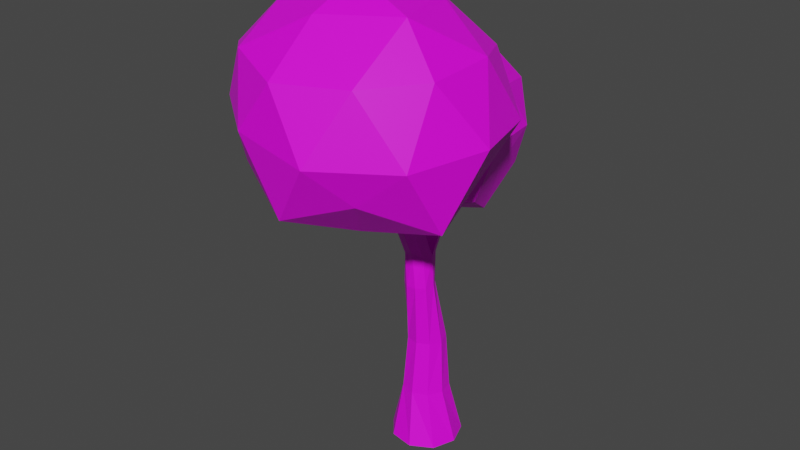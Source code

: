 # Source: Arvore5.blend  (saved by Blender 2.93.21; exported with 4.5.12 LTS)
import bpy
from mathutils import Matrix  # noqa: F401  (used for matrix-valued properties, if any)

bpy.ops.wm.read_factory_settings(use_empty=True)
scene = bpy.context.scene
scene.name = 'Scene'

# ---- collections
col_alterados = bpy.data.collections.new('Alterados'); scene.collection.children.link(col_alterados)

# ---- images (referenced by path relative to the original .blend; pixels are not part of the script)
import os
ASSET_DIR = os.environ.get("B2B_ASSET_DIR", "")  # directory of the original .blend (textures are referenced by path, not embedded)
HERE = os.path.dirname(os.path.abspath(__file__))  # packed textures are extracted next to this script under _unpacked/

def load_image(name, relpath, width, height, colorspace="sRGB"):
    """Load a texture the original file referenced (path relative to the .blend, or extracted next to this script)."""
    p = next((c for c in (os.path.join(HERE, relpath), os.path.join(ASSET_DIR, relpath)) if relpath and os.path.exists(c)), "")
    if p:
        img = bpy.data.images.load(p, check_existing=True)
        img.name = name
    else:  # same state as the original file: an image datablock whose file is absent (Cycles renders it pink)
        img = bpy.data.images.new(name, width, height)
        img.source = "FILE"
        img.filepath = "//" + (relpath or name)
    img.colorspace_settings.name = colorspace
    return img
img_pallete_jpg = load_image('Pallete.jpg', 'Reference/Pallete.jpg', 1024, 1024, 'sRGB')

# ---- materials (node trees are filled in below, after node groups)
mat_mypalletecolors = bpy.data.materials.new('MyPalleteColors')
mat_mypalletecolors.use_transparent_shadow = False

# ---- material node trees
mat_mypalletecolors.use_nodes = True; mat_mypalletecolors.node_tree.nodes.clear()
_N = mat_mypalletecolors.node_tree.nodes; _L = mat_mypalletecolors.node_tree.links
n0 = _N.new('ShaderNodeBsdfPrincipled'); n0.name = 'Principled BSDF'; n0.location = (10, 300)
n0.distribution = 'GGX'
n0.subsurface_method = 'BURLEY'
n0.inputs[3].default_value = 1.45
n0.inputs[27].default_value = (0.0, 0.0, 0.0, 1.0)
n0.inputs[28].default_value = 1.0
n1 = _N.new('ShaderNodeOutputMaterial'); n1.name = 'Material Output'; n1.location = (300, 300)
n2 = _N.new('ShaderNodeTexImage'); n2.name = 'Image Texture'; n2.location = (-336, 298)
n2.image = img_pallete_jpg
_L.new(n0.outputs[0], n1.inputs[0])
_L.new(n2.outputs[0], n0.inputs[0])
n1.is_active_output = True

# ---- world
world_world = bpy.data.worlds.new('World'); scene.world = world_world
world_world.use_nodes = True; world_world.node_tree.nodes.clear()
_N = world_world.node_tree.nodes; _L = world_world.node_tree.links
n0 = _N.new('ShaderNodeOutputWorld'); n0.name = 'World Output'; n0.location = (300, 300)
n1 = _N.new('ShaderNodeBackground'); n1.name = 'Background'; n1.location = (10, 300)
n1.inputs[0].default_value = (0.05088, 0.05088, 0.05088, 1.0)
_L.new(n1.outputs[0], n0.inputs[0])
n0.is_active_output = True
world_world.color = (0.05088, 0.05088, 0.05088)
world_world.use_sun_shadow = False
world_world.sun_shadow_jitter_overblur = 0.0

# ---- meshes
me_icosphere_002 = bpy.data.meshes.new('Icosphere.002')
me_icosphere_002.from_pydata([(-1.527, -1.561, -1.456), (-1.925, -2.455, -0.6924), (-2.239, -1.168, -0.8668), (-1.527, -0.313, -0.8978), (-0.8726, -1.219, -0.7128), (-1.115, -2.499, -0.7385), (-2.278, -1.93, 0.2035), (-1.962, -0.5956, 0.2718), (-1.081, -0.56, 0.2487), (-0.8629, -1.968, 0.3438), (-1.519, -2.791, 0.3161), (-1.51, -1.673, 1.014), (-1.937, -1.336, -1.318), (-1.775, -2.12, -1.27), (-2.216, -1.924, -0.9974), (-1.53, -2.728, -0.9984), (-1.285, -2.111, -1.207), (-1.527, -0.9011, -1.168), (-1.937, -0.626, -0.9213), (-1.096, -1.308, -1.472), (-1.104, -0.5726, -1.017), (-0.8177, -1.93, -1.066), (-1.771, -2.775, -0.2317), (-1.264, -2.888, -0.3303), (-2.27, -1.56, -0.1655), (-2.136, -2.302, -0.1749), (-1.799, -0.1896, -0.3656), (-2.166, -0.812, -0.2295), (-0.8231, -0.7508, -0.3332), (-1.277, -0.3311, -0.2395), (-0.8354, -2.381, -0.3381), (-0.6862, -1.571, -0.3031), (-1.917, -2.487, 0.4075), (-2.214, -1.223, 0.3585), (-1.523, -0.4139, 0.3663), (-0.8684, -1.214, 0.3714), (-1.096, -2.543, 0.3438), (-1.964, -1.8, 0.7534), (-1.529, -2.216, 0.7686), (-1.805, -0.9477, 0.7557), (-1.267, -1.019, 0.7825), (-1.099, -1.838, 0.7907), (-1.189, -2.105, -3.319), (-1.263, -2.281, -3.319), (-0.9432, -2.069, -4.979), (-1.13, -2.137, -4.149), (-1.066, -2.407, -4.979), (-1.239, -2.344, -4.149), (-1.377, -2.586, -4.979), (-1.456, -2.432, -4.149), (-1.731, -2.524, -4.979), (-1.678, -2.36, -4.149), (-1.962, -2.249, -4.979), (-1.802, -2.162, -4.149), (-1.962, -1.889, -4.979), (-1.77, -1.93, -4.149), (-1.731, -1.614, -4.979), (-1.597, -1.774, -4.149), (-1.377, -1.552, -4.979), (-1.363, -1.765, -4.149), (-1.066, -1.731, -4.979), (-1.179, -1.909, -4.149), (-1.433, -2.369, -3.319), (-1.62, -2.326, -3.319), (-1.735, -2.174, -3.319), (-1.726, -1.983, -3.319), (-1.596, -1.843, -3.319), (-1.406, -1.819, -3.319), (-1.246, -1.922, -3.319), (-1.258, -2.218, -2.374), (-1.335, -2.092, -2.374), (-1.474, -2.046, -2.374), (-1.611, -2.1, -2.374), (-1.681, -2.229, -2.374), (-1.651, -2.373, -2.374), (-1.536, -2.464, -2.374), (-1.389, -2.46, -2.374), (-1.279, -2.363, -2.374), (-1.253, -2.261, -1.881), (-1.304, -2.123, -1.881), (-1.431, -2.049, -1.881), (-1.576, -2.075, -1.881), (-1.67, -2.187, -1.881), (-1.67, -2.334, -1.881), (-1.576, -2.447, -1.881), (-1.431, -2.472, -1.881), (-1.304, -2.399, -1.881), (-1.253, -1.792, -1.029), (-1.304, -1.654, -1.029), (-1.431, -1.581, -1.029), (-1.576, -1.606, -1.029), (-1.67, -1.719, -1.029), (-1.67, -2.366, -1.471), (-1.67, -2.513, -1.471), (-1.576, -2.626, -1.471), (-1.431, -2.651, -1.471), (-1.304, -2.578, -1.471), (-1.253, -2.44, -1.471), (-1.625, -2.537, -0.8535), (-1.625, -2.648, -0.8535), (-1.553, -2.733, -0.8535), (-1.444, -2.752, -0.8535), (-1.348, -2.697, -0.8535), (-1.31, -2.592, -0.8535), (-1.72, -3.06, -1.204), (-2.624, -4.255, -0.1825), (-3.335, -2.534, -0.4158), (-1.718, -1.391, -0.4572), (-0.2325, -2.603, -0.2098), (-0.7833, -4.313, -0.2442), (-3.424, -3.553, 1.015), (-2.707, -1.769, 1.107), (-0.706, -1.721, 1.076), (-0.2105, -3.604, 1.203), (-1.701, -4.704, 1.166), (-1.681, -3.21, 2.099), (-2.65, -2.76, -1.019), (-2.282, -3.808, -0.9545), (-3.285, -3.545, -0.5903), (-1.725, -4.621, -0.5916), (-1.17, -3.795, -0.871), (-1.72, -2.178, -0.8188), (-2.65, -1.81, -0.4886), (-0.7398, -2.722, -1.225), (-0.7573, -1.738, -0.6171), (-0.1079, -3.553, -0.6816), (-2.273, -4.682, 0.4334), (-1.123, -4.834, 0.3015), (-3.408, -3.059, 0.5219), (-3.102, -4.05, 0.5093), (-2.336, -1.226, 0.2544), (-3.17, -2.058, 0.4364), (-0.1202, -1.977, 0.2977), (-1.15, -1.415, 0.423), (-0.148, -4.156, 0.2911), (0.1907, -3.073, 0.338), (-2.604, -4.297, 1.288), (-3.28, -2.608, 1.223), (-1.709, -1.526, 1.233), (-0.223, -2.596, 1.24), (-0.7399, -4.373, 1.203), (-2.712, -3.379, 1.75), (-1.723, -3.935, 1.771), (-2.35, -2.24, 1.753), (-1.128, -2.336, 1.789), (-0.7471, -3.431, 1.8)], [], [(0, 13, 12), (1, 13, 15), (0, 12, 17), (0, 17, 19), (0, 19, 16), (1, 15, 22), (2, 14, 24), (3, 18, 26), (4, 20, 28), (5, 21, 30), (1, 22, 25), (2, 24, 27), (3, 26, 29), (4, 28, 31), (5, 30, 23), (6, 32, 37), (7, 33, 39), (8, 34, 40), (9, 35, 41), (10, 36, 38), (38, 41, 11), (38, 36, 41), (36, 9, 41), (41, 40, 11), (41, 35, 40), (35, 8, 40), (40, 39, 11), (40, 34, 39), (34, 7, 39), (39, 37, 11), (39, 33, 37), (33, 6, 37), (37, 38, 11), (37, 32, 38), (32, 10, 38), (23, 36, 10), (23, 30, 36), (30, 9, 36), (31, 35, 9), (31, 28, 35), (28, 8, 35), (29, 34, 8), (29, 26, 34), (26, 7, 34), (27, 33, 7), (27, 24, 33), (24, 6, 33), (25, 32, 6), (25, 22, 32), (22, 10, 32), (30, 31, 9), (30, 21, 31), (21, 4, 31), (28, 29, 8), (28, 20, 29), (20, 3, 29), (26, 27, 7), (26, 18, 27), (18, 2, 27), (24, 25, 6), (24, 14, 25), (14, 1, 25), (22, 23, 10), (22, 15, 23), (15, 5, 23), (16, 21, 5), (16, 19, 21), (19, 4, 21), (19, 20, 4), (19, 17, 20), (17, 3, 20), (17, 18, 3), (17, 12, 18), (12, 2, 18), (15, 16, 5), (15, 13, 16), (13, 0, 16), (12, 14, 2), (12, 13, 14), (13, 1, 14), (65, 64, 74, 73), (45, 61, 68, 42), (44, 45, 47, 46), (42, 68, 70, 69), (51, 49, 62, 63), (46, 47, 49, 48), (43, 42, 69, 77), (55, 53, 64, 65), (48, 49, 51, 50), (66, 65, 73, 72), (59, 57, 66, 67), (50, 51, 53, 52), (64, 63, 75, 74), (47, 45, 42, 43), (52, 53, 55, 54), (62, 43, 77, 76), (49, 47, 43, 62), (54, 55, 57, 56), (72, 73, 82, 81), (53, 51, 63, 64), (56, 57, 59, 58), (57, 55, 65, 66), (68, 67, 71, 70), (58, 59, 61, 60), (63, 62, 76, 75), (61, 59, 67, 68), (60, 61, 45, 44), (44, 46, 48, 50, 52, 54, 56, 58, 60), (67, 66, 72, 71), (86, 78, 97, 96), (69, 70, 79, 78), (76, 77, 86, 85), (73, 74, 83, 82), (70, 71, 80, 79), (77, 69, 78, 86), (74, 75, 84, 83), (71, 72, 81, 80), (75, 76, 85, 84), (80, 81, 90, 89), (91, 87, 88, 89, 90), (78, 79, 88, 87), (82, 78, 87, 91), (81, 82, 91, 90), (79, 80, 89, 88), (93, 94, 100, 99), (84, 85, 95, 94), (82, 83, 93, 92), (78, 82, 92, 97), (85, 86, 96, 95), (83, 84, 94, 93), (102, 103, 98, 99, 100, 101), (96, 97, 103, 102), (94, 95, 101, 100), (92, 93, 99, 98), (97, 92, 98, 103), (95, 96, 102, 101), (104, 117, 116), (105, 117, 119), (104, 116, 121), (104, 121, 123), (104, 123, 120), (105, 119, 126), (106, 118, 128), (107, 122, 130), (108, 124, 132), (109, 125, 134), (105, 126, 129), (106, 128, 131), (107, 130, 133), (108, 132, 135), (109, 134, 127), (110, 136, 141), (111, 137, 143), (112, 138, 144), (113, 139, 145), (114, 140, 142), (142, 145, 115), (142, 140, 145), (140, 113, 145), (145, 144, 115), (145, 139, 144), (139, 112, 144), (144, 143, 115), (144, 138, 143), (138, 111, 143), (143, 141, 115), (143, 137, 141), (137, 110, 141), (141, 142, 115), (141, 136, 142), (136, 114, 142), (127, 140, 114), (127, 134, 140), (134, 113, 140), (135, 139, 113), (135, 132, 139), (132, 112, 139), (133, 138, 112), (133, 130, 138), (130, 111, 138), (131, 137, 111), (131, 128, 137), (128, 110, 137), (129, 136, 110), (129, 126, 136), (126, 114, 136), (134, 135, 113), (134, 125, 135), (125, 108, 135), (132, 133, 112), (132, 124, 133), (124, 107, 133), (130, 131, 111), (130, 122, 131), (122, 106, 131), (128, 129, 110), (128, 118, 129), (118, 105, 129), (126, 127, 114), (126, 119, 127), (119, 109, 127), (120, 125, 109), (120, 123, 125), (123, 108, 125), (123, 124, 108), (123, 121, 124), (121, 107, 124), (121, 122, 107), (121, 116, 122), (116, 106, 122), (119, 120, 109), (119, 117, 120), (117, 104, 120), (116, 118, 106), (116, 117, 118), (117, 105, 118)])
_uv = me_icosphere_002.uv_layers.new(name='UVMap')
_uv.uv.foreach_set('vector', [0.06909, 0.3434, 0.06962, 0.3437, 0.06916, 0.3444, 0.06999, 0.3436, 0.06962, 0.3437, 0.06994, 0.3427, 0.06909, 0.3434, 0.06916, 0.3444, 0.06868, 0.3436, 0.06909, 0.3434, 0.06868, 0.3436, 0.0687, 0.3426, 0.06909, 0.3434, 0.0687, 0.3426, 0.06937, 0.3425, 0.0661, 0.3552, 0.06593, 0.3542, 0.06626, 0.3549, 0.06498, 0.3497, 0.06492, 0.3485, 0.06531, 0.3491, 0.07055, 0.343, 0.07062, 0.3439, 0.0703, 0.3438, 0.06861, 0.3418, 0.06826, 0.3428, 0.06831, 0.3418, 0.0696, 0.3418, 0.06903, 0.3415, 0.06943, 0.341, 0.06504, 0.3476, 0.06524, 0.3471, 0.06529, 0.3479, 0.06498, 0.3497, 0.06531, 0.3491, 0.06527, 0.3503, 0.07055, 0.343, 0.0703, 0.3438, 0.07024, 0.3424, 0.06861, 0.3418, 0.06831, 0.3418, 0.0688, 0.3411, 0.0696, 0.3418, 0.06943, 0.341, 0.06999, 0.3418, 0.06766, 0.352, 0.06824, 0.3515, 0.06804, 0.3524, 0.0677, 0.3542, 0.06757, 0.353, 0.06801, 0.3537, 0.06872, 0.3551, 0.06817, 0.3549, 0.06866, 0.3541, 0.0695, 0.3523, 0.06966, 0.3535, 0.06921, 0.3527, 0.06877, 0.3515, 0.06921, 0.3523, 0.06865, 0.3522, 0.06865, 0.3522, 0.06906, 0.3531, 0.06856, 0.3529, 0.06865, 0.3522, 0.06921, 0.3523, 0.06906, 0.3531, 0.06921, 0.3515, 0.0695, 0.3523, 0.06921, 0.3527, 0.06906, 0.3531, 0.06866, 0.3541, 0.06856, 0.3529, 0.06906, 0.3531, 0.06914, 0.3543, 0.06866, 0.3541, 0.06914, 0.3543, 0.06872, 0.3551, 0.06866, 0.3541, 0.06866, 0.3541, 0.06801, 0.3537, 0.06856, 0.3529, 0.06866, 0.3541, 0.06817, 0.3549, 0.06801, 0.3537, 0.06817, 0.3549, 0.0677, 0.3542, 0.06801, 0.3537, 0.06801, 0.3537, 0.06804, 0.3524, 0.06856, 0.3529, 0.06801, 0.3537, 0.06757, 0.353, 0.06804, 0.3524, 0.06757, 0.353, 0.06766, 0.352, 0.06804, 0.3524, 0.06804, 0.3524, 0.06865, 0.3522, 0.06856, 0.3529, 0.06804, 0.3524, 0.06824, 0.3515, 0.06865, 0.3522, 0.06824, 0.3515, 0.06877, 0.3515, 0.06865, 0.3522, 0.06622, 0.3536, 0.06659, 0.3531, 0.06651, 0.3542, 0.06622, 0.3536, 0.06632, 0.3524, 0.06659, 0.3531, 0.06967, 0.3515, 0.0695, 0.3523, 0.06921, 0.3515, 0.06995, 0.3527, 0.06966, 0.3535, 0.0695, 0.3523, 0.06995, 0.3527, 0.07005, 0.354, 0.06966, 0.3535, 0.07005, 0.354, 0.06971, 0.3545, 0.06966, 0.3535, 0.07024, 0.3424, 0.06999, 0.3429, 0.07005, 0.3418, 0.07024, 0.3424, 0.0703, 0.3438, 0.06999, 0.3429, 0.06773, 0.3551, 0.0677, 0.3542, 0.06817, 0.3549, 0.06527, 0.3503, 0.06554, 0.3496, 0.06548, 0.3506, 0.06527, 0.3503, 0.06531, 0.3491, 0.06554, 0.3496, 0.06531, 0.3491, 0.06548, 0.3485, 0.06554, 0.3496, 0.06529, 0.3479, 0.06554, 0.3476, 0.06548, 0.3485, 0.06635, 0.3558, 0.06626, 0.3549, 0.06659, 0.3553, 0.06626, 0.3549, 0.06651, 0.3542, 0.06659, 0.3553, 0.06967, 0.3515, 0.06995, 0.3527, 0.0695, 0.3523, 0.06967, 0.3515, 0.07005, 0.352, 0.06995, 0.3527, 0.06903, 0.3415, 0.06861, 0.3418, 0.0688, 0.3411, 0.07033, 0.341, 0.07024, 0.3424, 0.07005, 0.3418, 0.07033, 0.341, 0.07062, 0.3419, 0.07024, 0.3424, 0.07062, 0.3419, 0.07055, 0.343, 0.07024, 0.3424, 0.06517, 0.3512, 0.06527, 0.3503, 0.06548, 0.3506, 0.06517, 0.3512, 0.06493, 0.3506, 0.06527, 0.3503, 0.06493, 0.3506, 0.06498, 0.3497, 0.06527, 0.3503, 0.06531, 0.3491, 0.06529, 0.3479, 0.06548, 0.3485, 0.06531, 0.3491, 0.06492, 0.3485, 0.06529, 0.3479, 0.06492, 0.3485, 0.06504, 0.3476, 0.06529, 0.3479, 0.06626, 0.3549, 0.06622, 0.3536, 0.06651, 0.3542, 0.06626, 0.3549, 0.06593, 0.3542, 0.06622, 0.3536, 0.06994, 0.3427, 0.0696, 0.3418, 0.06999, 0.3418, 0.06937, 0.3425, 0.06903, 0.3415, 0.0696, 0.3418, 0.06937, 0.3425, 0.0687, 0.3426, 0.06903, 0.3415, 0.0687, 0.3426, 0.06861, 0.3418, 0.06903, 0.3415, 0.0687, 0.3426, 0.06826, 0.3428, 0.06861, 0.3418, 0.0687, 0.3426, 0.06868, 0.3436, 0.06826, 0.3428, 0.06868, 0.3436, 0.06831, 0.3438, 0.06826, 0.3428, 0.06868, 0.3436, 0.06873, 0.3446, 0.06831, 0.3438, 0.06868, 0.3436, 0.06916, 0.3444, 0.06873, 0.3446, 0.06916, 0.3444, 0.06925, 0.345, 0.06873, 0.3446, 0.06994, 0.3427, 0.06937, 0.3425, 0.0696, 0.3418, 0.06994, 0.3427, 0.06962, 0.3437, 0.06937, 0.3425, 0.06962, 0.3437, 0.06909, 0.3434, 0.06937, 0.3425, 0.06916, 0.3444, 0.06974, 0.3447, 0.06925, 0.345, 0.06916, 0.3444, 0.06962, 0.3437, 0.06974, 0.3447, 0.06962, 0.3437, 0.06999, 0.3436, 0.06974, 0.3447, 0.7028, 0.248, 0.7032, 0.248, 0.7032, 0.248, 0.7028, 0.248, 0.7012, 0.248, 0.7016, 0.248, 0.7016, 0.248, 0.7012, 0.248, 0.7047, 0.2462, 0.7047, 0.248, 0.7044, 0.248, 0.7044, 0.2462, 0.7012, 0.248, 0.7016, 0.248, 0.7016, 0.248, 0.7012, 0.248, 0.7036, 0.248, 0.704, 0.248, 0.704, 0.248, 0.7036, 0.248, 0.7044, 0.2462, 0.7044, 0.248, 0.704, 0.248, 0.704, 0.2462, 0.7044, 0.248, 0.7047, 0.248, 0.7047, 0.248, 0.7044, 0.248, 0.7028, 0.248, 0.7032, 0.248, 0.7032, 0.248, 0.7028, 0.248, 0.704, 0.2462, 0.704, 0.248, 0.7036, 0.248, 0.7036, 0.2462, 0.7024, 0.248, 0.7028, 0.248, 0.7028, 0.248, 0.7024, 0.248, 0.702, 0.248, 0.7024, 0.248, 0.7024, 0.248, 0.702, 0.248, 0.7036, 0.2462, 0.7036, 0.248, 0.7032, 0.248, 0.7032, 0.2462, 0.7032, 0.248, 0.7036, 0.248, 0.7036, 0.248, 0.7032, 0.248, 0.7044, 0.248, 0.7047, 0.248, 0.7047, 0.248, 0.7044, 0.248, 0.7032, 0.2462, 0.7032, 0.248, 0.7028, 0.248, 0.7028, 0.2462, 0.704, 0.248, 0.7044, 0.248, 0.7044, 0.248, 0.704, 0.248, 0.704, 0.248, 0.7044, 0.248, 0.7044, 0.248, 0.704, 0.248, 0.7028, 0.2462, 0.7028, 0.248, 0.7024, 0.248, 0.7024, 0.2462, 0.7024, 0.248, 0.7028, 0.248, 0.7028, 0.248, 0.7024, 0.248, 0.7032, 0.248, 0.7036, 0.248, 0.7036, 0.248, 0.7032, 0.248, 0.7024, 0.2462, 0.7024, 0.248, 0.702, 0.248, 0.702, 0.2462, 0.7024, 0.248, 0.7028, 0.248, 0.7028, 0.248, 0.7024, 0.248, 0.7016, 0.248, 0.702, 0.248, 0.702, 0.248, 0.7016, 0.248, 0.702, 0.2462, 0.702, 0.248, 0.7016, 0.248, 0.7016, 0.2462, 0.7036, 0.248, 0.704, 0.248, 0.704, 0.248, 0.7036, 0.248, 0.7016, 0.248, 0.702, 0.248, 0.702, 0.248, 0.7016, 0.248, 0.7016, 0.2462, 0.7016, 0.248, 0.7012, 0.248, 0.7012, 0.2462, 0.7039, 0.2462, 0.7044, 0.246, 0.7047, 0.2455, 0.7046, 0.2449, 0.7042, 0.2445, 0.7036, 0.2445, 0.7031, 0.2449, 0.703, 0.2455, 0.7033, 0.246, 0.702, 0.248, 0.7024, 0.248, 0.7024, 0.248, 0.702, 0.248, 0.7044, 0.248, 0.7047, 0.248, 0.7047, 0.248, 0.7044, 0.248, 0.7012, 0.248, 0.7016, 0.248, 0.7016, 0.248, 0.7012, 0.248, 0.704, 0.248, 0.7044, 0.248, 0.7044, 0.248, 0.704, 0.248, 0.7028, 0.248, 0.7032, 0.248, 0.7032, 0.248, 0.7028, 0.248, 0.7016, 0.248, 0.702, 0.248, 0.702, 0.248, 0.7016, 0.248, 0.7044, 0.248, 0.7047, 0.248, 0.7047, 0.248, 0.7044, 0.248, 0.7032, 0.248, 0.7036, 0.248, 0.7036, 0.248, 0.7032, 0.248, 0.702, 0.248, 0.7024, 0.248, 0.7024, 0.248, 0.702, 0.248, 0.7036, 0.248, 0.704, 0.248, 0.704, 0.248, 0.7036, 0.248, 0.702, 0.248, 0.7024, 0.248, 0.7024, 0.248, 0.702, 0.248, 0.7018, 0.2445, 0.7021, 0.2462, 0.7016, 0.246, 0.7013, 0.2455, 0.7014, 0.2449, 0.7012, 0.248, 0.7016, 0.248, 0.7016, 0.248, 0.7012, 0.248, 0.7018, 0.2445, 0.7021, 0.2462, 0.7021, 0.2462, 0.7018, 0.2445, 0.7024, 0.248, 0.7028, 0.248, 0.7028, 0.248, 0.7024, 0.248, 0.7016, 0.248, 0.702, 0.248, 0.702, 0.248, 0.7016, 0.248, 0.7032, 0.248, 0.7036, 0.248, 0.7036, 0.248, 0.7032, 0.248, 0.7036, 0.248, 0.704, 0.248, 0.704, 0.248, 0.7036, 0.248, 0.7028, 0.248, 0.7032, 0.248, 0.7032, 0.248, 0.7028, 0.248, 0.7021, 0.2462, 0.7018, 0.2445, 0.7018, 0.2445, 0.7021, 0.2462, 0.704, 0.248, 0.7044, 0.248, 0.7044, 0.248, 0.704, 0.248, 0.7032, 0.248, 0.7036, 0.248, 0.7036, 0.248, 0.7032, 0.248, 0.7027, 0.246, 0.7021, 0.2462, 0.7018, 0.2445, 0.7024, 0.2445, 0.7028, 0.2449, 0.7029, 0.2455, 0.7044, 0.248, 0.7047, 0.248, 0.7047, 0.248, 0.7044, 0.248, 0.7036, 0.248, 0.704, 0.248, 0.704, 0.248, 0.7036, 0.248, 0.7028, 0.248, 0.7032, 0.248, 0.7032, 0.248, 0.7028, 0.248, 0.7021, 0.2462, 0.7018, 0.2445, 0.7018, 0.2445, 0.7021, 0.2462, 0.704, 0.248, 0.7044, 0.248, 0.7044, 0.248, 0.704, 0.248, 0.06909, 0.3434, 0.06962, 0.3437, 0.06916, 0.3444, 0.06999, 0.3436, 0.06962, 0.3437, 0.06994, 0.3427, 0.06909, 0.3434, 0.06916, 0.3444, 0.06868, 0.3436, 0.06909, 0.3434, 0.06868, 0.3436, 0.0687, 0.3426, 0.06909, 0.3434, 0.0687, 0.3426, 0.06937, 0.3425, 0.0661, 0.3552, 0.06593, 0.3542, 0.06626, 0.3549, 0.06498, 0.3497, 0.06492, 0.3485, 0.06531, 0.3491, 0.07055, 0.343, 0.07062, 0.3439, 0.0703, 0.3438, 0.06861, 0.3418, 0.06826, 0.3428, 0.06831, 0.3418, 0.0696, 0.3418, 0.06903, 0.3415, 0.06943, 0.341, 0.06504, 0.3476, 0.06524, 0.3471, 0.06529, 0.3479, 0.06498, 0.3497, 0.06531, 0.3491, 0.06527, 0.3503, 0.07055, 0.343, 0.0703, 0.3438, 0.07024, 0.3424, 0.06861, 0.3418, 0.06831, 0.3418, 0.0688, 0.3411, 0.0696, 0.3418, 0.06943, 0.341, 0.06999, 0.3418, 0.06766, 0.352, 0.06824, 0.3515, 0.06804, 0.3524, 0.0677, 0.3542, 0.06757, 0.353, 0.06801, 0.3537, 0.06872, 0.3551, 0.06817, 0.3549, 0.06866, 0.3541, 0.0695, 0.3523, 0.06966, 0.3535, 0.06921, 0.3527, 0.06877, 0.3515, 0.06921, 0.3523, 0.06865, 0.3522, 0.06865, 0.3522, 0.06906, 0.3531, 0.06856, 0.3529, 0.06865, 0.3522, 0.06921, 0.3523, 0.06906, 0.3531, 0.06921, 0.3515, 0.0695, 0.3523, 0.06921, 0.3527, 0.06906, 0.3531, 0.06866, 0.3541, 0.06856, 0.3529, 0.06906, 0.3531, 0.06914, 0.3543, 0.06866, 0.3541, 0.06914, 0.3543, 0.06872, 0.3551, 0.06866, 0.3541, 0.06866, 0.3541, 0.06801, 0.3537, 0.06856, 0.3529, 0.06866, 0.3541, 0.06817, 0.3549, 0.06801, 0.3537, 0.06817, 0.3549, 0.0677, 0.3542, 0.06801, 0.3537, 0.06801, 0.3537, 0.06804, 0.3524, 0.06856, 0.3529, 0.06801, 0.3537, 0.06757, 0.353, 0.06804, 0.3524, 0.06757, 0.353, 0.06766, 0.352, 0.06804, 0.3524, 0.06804, 0.3524, 0.06865, 0.3522, 0.06856, 0.3529, 0.06804, 0.3524, 0.06824, 0.3515, 0.06865, 0.3522, 0.06824, 0.3515, 0.06877, 0.3515, 0.06865, 0.3522, 0.06622, 0.3536, 0.06659, 0.3531, 0.06651, 0.3542, 0.06622, 0.3536, 0.06632, 0.3524, 0.06659, 0.3531, 0.06967, 0.3515, 0.0695, 0.3523, 0.06921, 0.3515, 0.06995, 0.3527, 0.06966, 0.3535, 0.0695, 0.3523, 0.06995, 0.3527, 0.07005, 0.354, 0.06966, 0.3535, 0.07005, 0.354, 0.06971, 0.3545, 0.06966, 0.3535, 0.07024, 0.3424, 0.06999, 0.3429, 0.07005, 0.3418, 0.07024, 0.3424, 0.0703, 0.3438, 0.06999, 0.3429, 0.06773, 0.3551, 0.0677, 0.3542, 0.06817, 0.3549, 0.06527, 0.3503, 0.06554, 0.3496, 0.06548, 0.3506, 0.06527, 0.3503, 0.06531, 0.3491, 0.06554, 0.3496, 0.06531, 0.3491, 0.06548, 0.3485, 0.06554, 0.3496, 0.06529, 0.3479, 0.06554, 0.3476, 0.06548, 0.3485, 0.06635, 0.3558, 0.06626, 0.3549, 0.06659, 0.3553, 0.06626, 0.3549, 0.06651, 0.3542, 0.06659, 0.3553, 0.06967, 0.3515, 0.06995, 0.3527, 0.0695, 0.3523, 0.06967, 0.3515, 0.07005, 0.352, 0.06995, 0.3527, 0.06903, 0.3415, 0.06861, 0.3418, 0.0688, 0.3411, 0.07033, 0.341, 0.07024, 0.3424, 0.07005, 0.3418, 0.07033, 0.341, 0.07062, 0.3419, 0.07024, 0.3424, 0.07062, 0.3419, 0.07055, 0.343, 0.07024, 0.3424, 0.06517, 0.3512, 0.06527, 0.3503, 0.06548, 0.3506, 0.06517, 0.3512, 0.06493, 0.3506, 0.06527, 0.3503, 0.06493, 0.3506, 0.06498, 0.3497, 0.06527, 0.3503, 0.06531, 0.3491, 0.06529, 0.3479, 0.06548, 0.3485, 0.06531, 0.3491, 0.06492, 0.3485, 0.06529, 0.3479, 0.06492, 0.3485, 0.06504, 0.3476, 0.06529, 0.3479, 0.06626, 0.3549, 0.06622, 0.3536, 0.06651, 0.3542, 0.06626, 0.3549, 0.06593, 0.3542, 0.06622, 0.3536, 0.06994, 0.3427, 0.0696, 0.3418, 0.06999, 0.3418, 0.06937, 0.3425, 0.06903, 0.3415, 0.0696, 0.3418, 0.06937, 0.3425, 0.0687, 0.3426, 0.06903, 0.3415, 0.0687, 0.3426, 0.06861, 0.3418, 0.06903, 0.3415, 0.0687, 0.3426, 0.06826, 0.3428, 0.06861, 0.3418, 0.0687, 0.3426, 0.06868, 0.3436, 0.06826, 0.3428, 0.06868, 0.3436, 0.06831, 0.3438, 0.06826, 0.3428, 0.06868, 0.3436, 0.06873, 0.3446, 0.06831, 0.3438, 0.06868, 0.3436, 0.06916, 0.3444, 0.06873, 0.3446, 0.06916, 0.3444, 0.06925, 0.345, 0.06873, 0.3446, 0.06994, 0.3427, 0.06937, 0.3425, 0.0696, 0.3418, 0.06994, 0.3427, 0.06962, 0.3437, 0.06937, 0.3425, 0.06962, 0.3437, 0.06909, 0.3434, 0.06937, 0.3425, 0.06916, 0.3444, 0.06974, 0.3447, 0.06925, 0.345, 0.06916, 0.3444, 0.06962, 0.3437, 0.06974, 0.3447, 0.06962, 0.3437, 0.06999, 0.3436, 0.06974, 0.3447])
me_icosphere_002.materials.append(mat_mypalletecolors)
me_icosphere_002.use_remesh_fix_poles = True
me_icosphere_002.use_remesh_preserve_attributes = False
me_icosphere_002.use_mirror_vertex_groups = False
me_icosphere_002.update()

# ---- objects
ob_icosphere_002 = bpy.data.objects.new('Icosphere.002', me_icosphere_002)

# ---- transforms, parenting, visibility, modifiers, constraints
ob_icosphere_002.location = (1.326, 1.361, 3.309)
ob_icosphere_002.scale = (0.6672, 0.6672, 0.6672)
ob_icosphere_002.lineart.crease_threshold = 0.0

# ---- collection membership
scene.collection.objects.link(ob_icosphere_002)

# ---- scene / render settings (as saved in the file)
scene.frame_start = 1; scene.frame_end = 250; scene.frame_set(1)
scene.render.engine = 'BLENDER_EEVEE_NEXT'
scene.cycles.use_denoising = False
scene.cycles.samples = 128
scene.cycles.sampling_pattern = 'TABULATED_SOBOL'
scene.cycles.use_adaptive_sampling = False
scene.cycles.use_light_tree = False
scene.view_settings.view_transform = 'Filmic'
bpy.context.view_layer.update()

# ---- added for rendering (the .blend has no active camera and no usable light): camera, sun
cam_auto = bpy.data.cameras.new('AutoCamera')
cam_auto.lens = 50.0
cam_auto.sensor_width = 36.0
cam_auto.clip_end = 1000.0
ob_auto_camera = bpy.data.objects.new('AutoCamera', cam_auto)
scene.collection.objects.link(ob_auto_camera)
ob_auto_camera.location = (5.93012, -7.13434, 6.89473)
ob_auto_camera.rotation_euler = (1.09748, -7.21219e-08, 0.694738)
scene.camera = ob_auto_camera
light_auto_sun = bpy.data.lights.new('AutoSun', 'SUN')
light_auto_sun.energy = 3.0
light_auto_sun.angle = 0.0523599
ob_auto_sun = bpy.data.objects.new('AutoSun', light_auto_sun)
scene.collection.objects.link(ob_auto_sun)
ob_auto_sun.rotation_euler = (0.872665, 0.174533, 0.523599)
bpy.context.view_layer.update()
